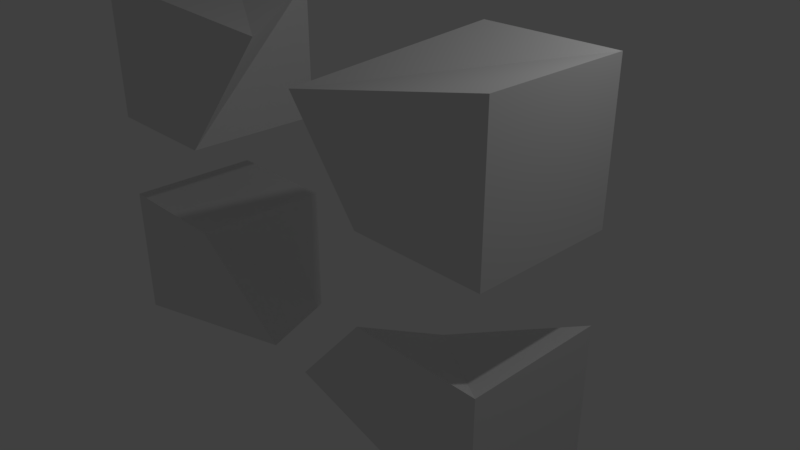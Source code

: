 # Source: 9_Mirror_Example.blend  (saved by Blender 2.79.0; exported with 4.5.12 LTS)
import bpy
from mathutils import Matrix  # noqa: F401  (used for matrix-valued properties, if any)

bpy.ops.wm.read_factory_settings(use_empty=True)
scene = bpy.context.scene
scene.name = 'Scene'

# ---- collections
col_collection_1 = bpy.data.collections.new('Collection 1'); scene.collection.children.link(col_collection_1)

# ---- world
world_world = bpy.data.worlds.new('World'); scene.world = world_world
world_world.color = (0.05088, 0.05088, 0.05088)
world_world.use_sun_shadow = False
world_world.sun_shadow_jitter_overblur = 0.0
world_world.cycles.sampling_method = 'MANUAL'

# ---- cameras
cam_camera = bpy.data.cameras.new('Camera')
cam_camera.clip_end = 100.0
cam_camera.lens = 35.0
cam_camera.sensor_width = 32.0
cam_camera.sensor_height = 18.0
cam_camera.ortho_scale = 7.314
cam_camera.dof.focus_distance = 0.0

# ---- lights
light_lamp = bpy.data.lights.new('Lamp', 'POINT')
light_lamp.transmission_factor = 0.0
light_lamp.cutoff_distance = 30.0
light_lamp.energy = 100.0
light_lamp.shadow_buffer_clip_start = 1.001
light_lamp.shadow_soft_size = 0.1
light_lamp.shadow_maximum_resolution = 0.006
light_lamp.use_absolute_resolution = True

# ---- meshes
me_cube_001 = bpy.data.meshes.new('Cube.001')
me_cube_001.from_pydata([(3.488, 1.0, 2.286), (3.488, 1.0, 0.2863), (3.488, -1.0, 2.286), (3.488, -1.0, 0.2863), (1.638, 1.0, 2.286), (1.495, 0.6058, 1.2), (0.4406, -0.9061, 1.607), (1.638, -1.0, 0.2863), (-3.488, 1.0, 2.286), (-3.488, 1.0, 0.2863), (-3.488, -1.0, 2.286), (-3.488, -1.0, 0.2863), (-1.638, 1.0, 2.286), (-1.638, 1.0, 0.2863), (-0.7211, -0.5588, 1.919), (-1.638, -1.0, 0.2863)], [], [(5, 1, 3, 7), (7, 6, 4, 5), (0, 4, 6, 2), (1, 0, 2, 3), (5, 4, 0, 1), (3, 2, 6, 7), (13, 15, 11, 9), (15, 13, 12, 14), (8, 10, 14, 12), (9, 11, 10, 8), (13, 9, 8, 12), (11, 15, 14, 10)])
me_cube_001.use_remesh_preserve_volume = False
me_cube_001.use_remesh_preserve_attributes = False
me_cube_001.use_mirror_vertex_groups = False
me_cube_001.update()

# ---- objects
ob_mirror_point = bpy.data.objects.new('Mirror Point', None)
ob_cube = bpy.data.objects.new('Cube', me_cube_001)
ob_lamp = bpy.data.objects.new('Lamp', light_lamp)
ob_camera = bpy.data.objects.new('Camera', cam_camera)

# ---- transforms, parenting, visibility, modifiers, constraints
ob_mirror_point.location = (0.1879, -0.08603, 0.3879)
ob_mirror_point.empty_image_offset = (0.0, 0.0)
ob_mirror_point.lineart.crease_threshold = 0.0
ob_cube.location = (-0.7308, 0.0, 0.7249)
ob_cube.lineart.crease_threshold = 0.0
_m = ob_cube.modifiers.new('Mirror', 'MIRROR')
_m.use_axis = (False, False, True)
_m.mirror_object = ob_mirror_point
ob_lamp.location = (4.076, 1.005, 5.904)
ob_lamp.rotation_euler = (0.6503, 0.05522, 1.866)
ob_lamp.lock_rotations_4d = False
ob_lamp.empty_display_type = 'ARROWS'
ob_lamp.color = (0.0, 0.0, 0.0, 0.0)
ob_lamp.lineart.crease_threshold = 0.0
ob_camera.location = (7.481, -6.508, 5.344)
ob_camera.rotation_euler = (1.109, 0.0, 0.8149)
ob_camera.lock_rotations_4d = False
ob_camera.empty_display_type = 'ARROWS'
ob_camera.color = (0.0, 0.0, 0.0, 0.0)
ob_camera.display_type = 'WIRE'
ob_camera.lineart.crease_threshold = 0.0

# ---- collection membership
col_collection_1.objects.link(ob_mirror_point)
col_collection_1.objects.link(ob_cube)
col_collection_1.objects.link(ob_lamp)
col_collection_1.objects.link(ob_camera)

# ---- scene / render settings (as saved in the file)
scene.camera = ob_camera
scene.frame_start = 1; scene.frame_end = 250; scene.frame_set(1)
scene.render.engine = 'CYCLES'
scene.render.image_settings.color_mode = 'RGB'
scene.render.resolution_percentage = 50
scene.render.dither_intensity = 0.0
scene.cycles.use_denoising = False
scene.cycles.samples = 128
scene.cycles.sampling_pattern = 'TABULATED_SOBOL'
scene.cycles.use_adaptive_sampling = False
scene.cycles.use_light_tree = False
scene.cycles.blur_glossy = 0.0
scene.cycles.sample_clamp_indirect = 0.0
scene.view_settings.view_transform = 'Standard'
bpy.context.view_layer.update()
